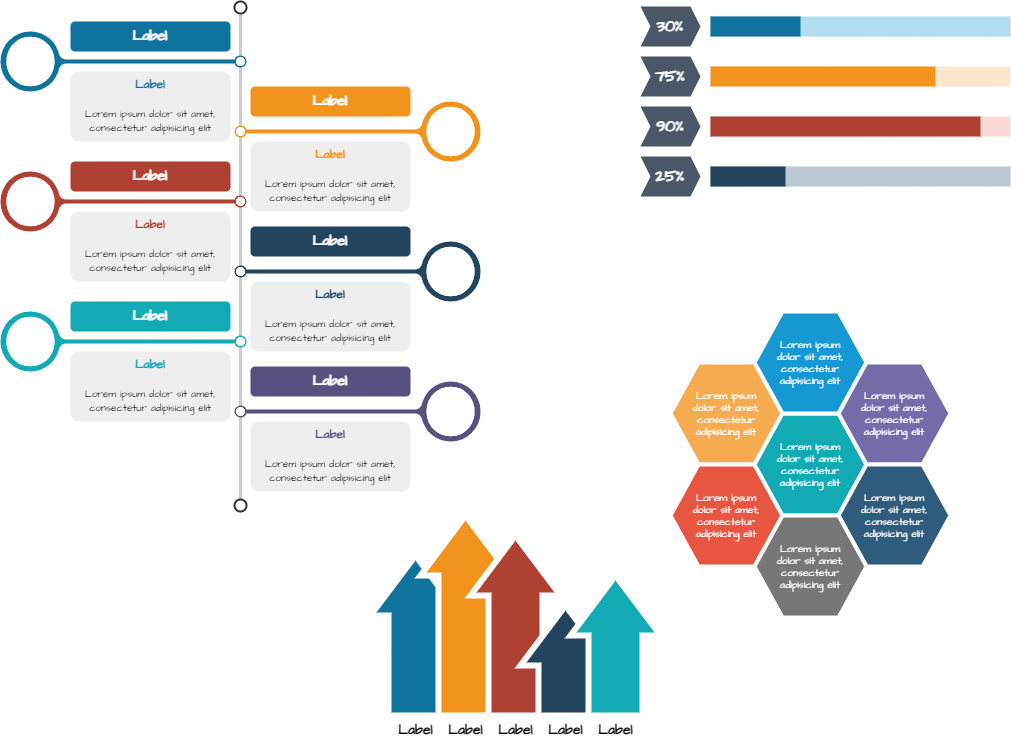

The diagram above was exported from draw.io. Its source (the exported page's mxGraphModel, read from the mxfile embedded in the PNG):
<mxGraphModel dx="1420" dy="822" grid="1" gridSize="10" guides="1" tooltips="1" connect="1" arrows="1" fold="1" page="1" pageScale="1" pageWidth="1920" pageHeight="1200" math="0" shadow="0">
  <root>
    <mxCell id="0" />
    <mxCell id="1" parent="0" />
    <mxCell id="hz2UtvwBqSLnDXAMfwGA-3" value="" style="edgeStyle=orthogonalEdgeStyle;rounded=0;sketch=1;hachureGap=4;jiggle=2;curveFitting=1;orthogonalLoop=1;jettySize=auto;html=1;fontFamily=Architects Daughter;fontSource=https%3A%2F%2Ffonts.googleapis.com%2Fcss%3Ffamily%3DArchitects%2BDaughter;" edge="1" parent="1" target="hz2UtvwBqSLnDXAMfwGA-2">
      <mxGeometry relative="1" as="geometry">
        <mxPoint x="330" y="110" as="sourcePoint" />
      </mxGeometry>
    </mxCell>
    <mxCell id="hz2UtvwBqSLnDXAMfwGA-5" value="" style="edgeStyle=orthogonalEdgeStyle;rounded=0;sketch=1;hachureGap=4;jiggle=2;curveFitting=1;orthogonalLoop=1;jettySize=auto;html=1;fontFamily=Architects Daughter;fontSource=https%3A%2F%2Ffonts.googleapis.com%2Fcss%3Ffamily%3DArchitects%2BDaughter;" edge="1" parent="1" target="hz2UtvwBqSLnDXAMfwGA-4">
      <mxGeometry relative="1" as="geometry">
        <mxPoint x="470" y="150" as="sourcePoint" />
      </mxGeometry>
    </mxCell>
    <mxCell id="hz2UtvwBqSLnDXAMfwGA-7" value="" style="endArrow=none;html=1;strokeWidth=3;strokeColor=#CCCCCC;labelBackgroundColor=none;fontSize=16;rounded=0;hachureGap=4;fontFamily=Architects Daughter;fontSource=https%3A%2F%2Ffonts.googleapis.com%2Fcss%3Ffamily%3DArchitects%2BDaughter;" edge="1" source="hz2UtvwBqSLnDXAMfwGA-8" target="hz2UtvwBqSLnDXAMfwGA-9" parent="1">
      <mxGeometry relative="1" as="geometry" />
    </mxCell>
    <mxCell id="hz2UtvwBqSLnDXAMfwGA-8" value="" style="ellipse;whiteSpace=wrap;html=1;aspect=fixed;shadow=0;fillColor=none;strokeColor=#333333;fontSize=16;align=center;strokeWidth=2;hachureGap=4;fontFamily=Architects Daughter;fontSource=https%3A%2F%2Ffonts.googleapis.com%2Fcss%3Ffamily%3DArchitects%2BDaughter;" vertex="1" parent="1">
      <mxGeometry x="314" y="80" width="12" height="12" as="geometry" />
    </mxCell>
    <mxCell id="hz2UtvwBqSLnDXAMfwGA-9" value="" style="ellipse;whiteSpace=wrap;html=1;aspect=fixed;shadow=0;fillColor=none;strokeColor=#333333;fontSize=16;align=center;strokeWidth=2;hachureGap=4;fontFamily=Architects Daughter;fontSource=https%3A%2F%2Ffonts.googleapis.com%2Fcss%3Ffamily%3DArchitects%2BDaughter;" vertex="1" parent="1">
      <mxGeometry x="314" y="578" width="12" height="12" as="geometry" />
    </mxCell>
    <mxCell id="hz2UtvwBqSLnDXAMfwGA-10" value="" style="verticalLabelPosition=middle;verticalAlign=middle;html=1;shape=mxgraph.infographic.circularCallout2;dy=15;strokeColor=#10739E;labelPosition=center;align=center;fontColor=#10739E;fontStyle=1;fontSize=24;shadow=0;direction=north;hachureGap=4;fontFamily=Architects Daughter;fontSource=https%3A%2F%2Ffonts.googleapis.com%2Fcss%3Ffamily%3DArchitects%2BDaughter;" vertex="1" parent="1">
      <mxGeometry x="80" y="110" width="246" height="60" as="geometry" />
    </mxCell>
    <mxCell id="hz2UtvwBqSLnDXAMfwGA-11" value="" style="verticalLabelPosition=middle;verticalAlign=middle;html=1;shape=mxgraph.infographic.circularCallout2;dy=15;strokeColor=#F2931E;labelPosition=center;align=center;fontColor=#F2931E;fontStyle=1;fontSize=24;shadow=0;direction=north;flipH=1;hachureGap=4;fontFamily=Architects Daughter;fontSource=https%3A%2F%2Ffonts.googleapis.com%2Fcss%3Ffamily%3DArchitects%2BDaughter;" vertex="1" parent="1">
      <mxGeometry x="314" y="180" width="246" height="60" as="geometry" />
    </mxCell>
    <mxCell id="hz2UtvwBqSLnDXAMfwGA-12" value="" style="verticalLabelPosition=middle;verticalAlign=middle;html=1;shape=mxgraph.infographic.circularCallout2;dy=15;strokeColor=#AE4132;labelPosition=center;align=center;fontColor=#10739E;fontStyle=1;fontSize=24;shadow=0;direction=north;hachureGap=4;fontFamily=Architects Daughter;fontSource=https%3A%2F%2Ffonts.googleapis.com%2Fcss%3Ffamily%3DArchitects%2BDaughter;" vertex="1" parent="1">
      <mxGeometry x="80" y="250" width="246" height="60" as="geometry" />
    </mxCell>
    <mxCell id="hz2UtvwBqSLnDXAMfwGA-13" value="" style="verticalLabelPosition=middle;verticalAlign=middle;html=1;shape=mxgraph.infographic.circularCallout2;dy=15;strokeColor=#23445D;labelPosition=center;align=center;fontColor=#10739E;fontStyle=1;fontSize=24;shadow=0;direction=north;flipH=1;hachureGap=4;fontFamily=Architects Daughter;fontSource=https%3A%2F%2Ffonts.googleapis.com%2Fcss%3Ffamily%3DArchitects%2BDaughter;" vertex="1" parent="1">
      <mxGeometry x="314" y="320" width="246" height="60" as="geometry" />
    </mxCell>
    <mxCell id="hz2UtvwBqSLnDXAMfwGA-14" value="" style="verticalLabelPosition=middle;verticalAlign=middle;html=1;shape=mxgraph.infographic.circularCallout2;dy=15;strokeColor=#12AAB5;labelPosition=center;align=center;fontColor=#10739E;fontStyle=1;fontSize=24;shadow=0;direction=north;hachureGap=4;fontFamily=Architects Daughter;fontSource=https%3A%2F%2Ffonts.googleapis.com%2Fcss%3Ffamily%3DArchitects%2BDaughter;" vertex="1" parent="1">
      <mxGeometry x="80" y="390" width="246" height="60" as="geometry" />
    </mxCell>
    <mxCell id="hz2UtvwBqSLnDXAMfwGA-15" value="" style="verticalLabelPosition=middle;verticalAlign=middle;html=1;shape=mxgraph.infographic.circularCallout2;dy=15;strokeColor=#56517E;labelPosition=center;align=center;fontColor=#10739E;fontStyle=1;fontSize=24;shadow=0;direction=north;flipH=1;hachureGap=4;fontFamily=Architects Daughter;fontSource=https%3A%2F%2Ffonts.googleapis.com%2Fcss%3Ffamily%3DArchitects%2BDaughter;" vertex="1" parent="1">
      <mxGeometry x="314" y="460" width="246" height="60" as="geometry" />
    </mxCell>
    <mxCell id="hz2UtvwBqSLnDXAMfwGA-16" value="Label" style="fillColor=#10739E;strokecolor=none;rounded=1;fontColor=#FFFFFF;strokeColor=none;fontStyle=1;fontSize=14;whiteSpace=wrap;html=1;hachureGap=4;fontFamily=Architects Daughter;fontSource=https%3A%2F%2Ffonts.googleapis.com%2Fcss%3Ffamily%3DArchitects%2BDaughter;" vertex="1" parent="1">
      <mxGeometry x="150" y="100" width="160" height="30" as="geometry" />
    </mxCell>
    <mxCell id="hz2UtvwBqSLnDXAMfwGA-17" value="Label" style="fillColor=#F2931E;strokecolor=none;rounded=1;fontColor=#FFFFFF;strokeColor=none;fontStyle=1;fontSize=14;whiteSpace=wrap;html=1;hachureGap=4;fontFamily=Architects Daughter;fontSource=https%3A%2F%2Ffonts.googleapis.com%2Fcss%3Ffamily%3DArchitects%2BDaughter;" vertex="1" parent="1">
      <mxGeometry x="330" y="165" width="160" height="30" as="geometry" />
    </mxCell>
    <mxCell id="hz2UtvwBqSLnDXAMfwGA-18" value="Label" style="fillColor=#AE4132;strokecolor=none;rounded=1;fontColor=#FFFFFF;strokeColor=none;fontStyle=1;fontSize=14;whiteSpace=wrap;html=1;hachureGap=4;fontFamily=Architects Daughter;fontSource=https%3A%2F%2Ffonts.googleapis.com%2Fcss%3Ffamily%3DArchitects%2BDaughter;" vertex="1" parent="1">
      <mxGeometry x="150" y="240" width="160" height="30" as="geometry" />
    </mxCell>
    <mxCell id="hz2UtvwBqSLnDXAMfwGA-19" value="Label" style="fillColor=#23445D;strokecolor=none;rounded=1;fontColor=#FFFFFF;strokeColor=none;fontStyle=1;fontSize=14;whiteSpace=wrap;html=1;hachureGap=4;fontFamily=Architects Daughter;fontSource=https%3A%2F%2Ffonts.googleapis.com%2Fcss%3Ffamily%3DArchitects%2BDaughter;" vertex="1" parent="1">
      <mxGeometry x="330" y="305" width="160" height="30" as="geometry" />
    </mxCell>
    <mxCell id="hz2UtvwBqSLnDXAMfwGA-20" value="Label" style="fillColor=#12AAB5;strokecolor=none;rounded=1;fontColor=#FFFFFF;strokeColor=none;fontStyle=1;fontSize=14;whiteSpace=wrap;html=1;hachureGap=4;fontFamily=Architects Daughter;fontSource=https%3A%2F%2Ffonts.googleapis.com%2Fcss%3Ffamily%3DArchitects%2BDaughter;" vertex="1" parent="1">
      <mxGeometry x="150" y="380" width="160" height="30" as="geometry" />
    </mxCell>
    <mxCell id="hz2UtvwBqSLnDXAMfwGA-21" value="Label" style="fillColor=#56517E;strokecolor=none;rounded=1;fontColor=#FFFFFF;strokeColor=none;fontStyle=1;fontSize=14;whiteSpace=wrap;html=1;hachureGap=4;fontFamily=Architects Daughter;fontSource=https%3A%2F%2Ffonts.googleapis.com%2Fcss%3Ffamily%3DArchitects%2BDaughter;" vertex="1" parent="1">
      <mxGeometry x="330" y="445" width="160" height="30" as="geometry" />
    </mxCell>
    <mxCell id="hz2UtvwBqSLnDXAMfwGA-22" value="&lt;font style=&quot;font-size: 10px&quot;&gt;&lt;font style=&quot;font-size: 12px&quot; color=&quot;#10739E&quot;&gt;&lt;b&gt;Label&lt;/b&gt;&lt;/font&gt;&lt;br&gt;&lt;br&gt;&lt;font size=&quot;1&quot;&gt;Lorem ipsum dolor sit amet, consectetur adipisicing elit&lt;/font&gt;&lt;/font&gt;" style="rounded=1;strokeColor=none;fillColor=#EEEEEE;align=center;arcSize=12;verticalAlign=top;whiteSpace=wrap;html=1;fontSize=12;hachureGap=4;fontFamily=Architects Daughter;fontSource=https%3A%2F%2Ffonts.googleapis.com%2Fcss%3Ffamily%3DArchitects%2BDaughter;" vertex="1" parent="1">
      <mxGeometry x="150" y="150" width="160" height="70" as="geometry" />
    </mxCell>
    <mxCell id="hz2UtvwBqSLnDXAMfwGA-23" value="&lt;font style=&quot;font-size: 10px&quot;&gt;&lt;font style=&quot;font-size: 12px&quot; color=&quot;#F2931E&quot;&gt;&lt;b&gt;Label&lt;/b&gt;&lt;/font&gt;&lt;br&gt;&lt;br&gt;&lt;font size=&quot;1&quot;&gt;Lorem ipsum dolor sit amet, consectetur adipisicing elit&lt;/font&gt;&lt;/font&gt;" style="rounded=1;strokeColor=none;fillColor=#EEEEEE;align=center;arcSize=12;verticalAlign=top;whiteSpace=wrap;html=1;fontSize=12;hachureGap=4;fontFamily=Architects Daughter;fontSource=https%3A%2F%2Ffonts.googleapis.com%2Fcss%3Ffamily%3DArchitects%2BDaughter;" vertex="1" parent="1">
      <mxGeometry x="330" y="220" width="160" height="70" as="geometry" />
    </mxCell>
    <mxCell id="hz2UtvwBqSLnDXAMfwGA-24" value="&lt;font style=&quot;font-size: 10px&quot;&gt;&lt;font style=&quot;font-size: 12px&quot; color=&quot;#AE4132&quot;&gt;&lt;b&gt;Label&lt;/b&gt;&lt;/font&gt;&lt;br&gt;&lt;br&gt;&lt;font size=&quot;1&quot;&gt;Lorem ipsum dolor sit amet, consectetur adipisicing elit&lt;/font&gt;&lt;/font&gt;" style="rounded=1;strokeColor=none;fillColor=#EEEEEE;align=center;arcSize=12;verticalAlign=top;whiteSpace=wrap;html=1;fontSize=12;hachureGap=4;fontFamily=Architects Daughter;fontSource=https%3A%2F%2Ffonts.googleapis.com%2Fcss%3Ffamily%3DArchitects%2BDaughter;" vertex="1" parent="1">
      <mxGeometry x="150" y="290" width="160" height="70" as="geometry" />
    </mxCell>
    <mxCell id="hz2UtvwBqSLnDXAMfwGA-25" value="&lt;font style=&quot;font-size: 10px&quot;&gt;&lt;font style=&quot;font-size: 12px&quot; color=&quot;#23445D&quot;&gt;&lt;b&gt;Label&lt;/b&gt;&lt;/font&gt;&lt;br&gt;&lt;br&gt;&lt;font size=&quot;1&quot;&gt;Lorem ipsum dolor sit amet, consectetur adipisicing elit&lt;/font&gt;&lt;/font&gt;" style="rounded=1;strokeColor=none;fillColor=#EEEEEE;align=center;arcSize=12;verticalAlign=top;whiteSpace=wrap;html=1;fontSize=12;hachureGap=4;fontFamily=Architects Daughter;fontSource=https%3A%2F%2Ffonts.googleapis.com%2Fcss%3Ffamily%3DArchitects%2BDaughter;" vertex="1" parent="1">
      <mxGeometry x="330" y="360" width="160" height="70" as="geometry" />
    </mxCell>
    <mxCell id="hz2UtvwBqSLnDXAMfwGA-26" value="&lt;font style=&quot;font-size: 10px&quot;&gt;&lt;font style=&quot;font-size: 12px&quot; color=&quot;#12AAB5&quot;&gt;&lt;b&gt;Label&lt;/b&gt;&lt;/font&gt;&lt;br&gt;&lt;br&gt;&lt;font size=&quot;1&quot;&gt;Lorem ipsum dolor sit amet, consectetur adipisicing elit&lt;/font&gt;&lt;/font&gt;" style="rounded=1;strokeColor=none;fillColor=#EEEEEE;align=center;arcSize=12;verticalAlign=top;whiteSpace=wrap;html=1;fontSize=12;hachureGap=4;fontFamily=Architects Daughter;fontSource=https%3A%2F%2Ffonts.googleapis.com%2Fcss%3Ffamily%3DArchitects%2BDaughter;" vertex="1" parent="1">
      <mxGeometry x="150" y="430" width="160" height="70" as="geometry" />
    </mxCell>
    <mxCell id="hz2UtvwBqSLnDXAMfwGA-27" value="&lt;font style=&quot;font-size: 10px&quot;&gt;&lt;font style=&quot;font-size: 12px&quot; color=&quot;#56517E&quot;&gt;&lt;b&gt;Label&lt;/b&gt;&lt;/font&gt;&lt;br&gt;&lt;br&gt;&lt;font size=&quot;1&quot;&gt;Lorem ipsum dolor sit amet, consectetur adipisicing elit&lt;/font&gt;&lt;/font&gt;" style="rounded=1;strokeColor=none;fillColor=#EEEEEE;align=center;arcSize=12;verticalAlign=top;whiteSpace=wrap;html=1;fontSize=12;hachureGap=4;fontFamily=Architects Daughter;fontSource=https%3A%2F%2Ffonts.googleapis.com%2Fcss%3Ffamily%3DArchitects%2BDaughter;" vertex="1" parent="1">
      <mxGeometry x="330" y="500" width="160" height="70" as="geometry" />
    </mxCell>
    <mxCell id="hz2UtvwBqSLnDXAMfwGA-28" value="30%" style="shape=step;perimeter=stepPerimeter;whiteSpace=wrap;html=1;fixedSize=1;size=10;fillColor=#4A5768;strokeColor=none;fontSize=16;fontColor=#ffffff;fontStyle=1;rounded=0;hachureGap=4;fontFamily=Architects Daughter;fontSource=https%3A%2F%2Ffonts.googleapis.com%2Fcss%3Ffamily%3DArchitects%2BDaughter;" vertex="1" parent="1">
      <mxGeometry x="720" y="85" width="60" height="40" as="geometry" />
    </mxCell>
    <mxCell id="hz2UtvwBqSLnDXAMfwGA-29" value="" style="whiteSpace=wrap;html=1;fixedSize=1;size=10;fillColor=#B1DDF0;strokeColor=none;hachureGap=4;fontFamily=Architects Daughter;fontSource=https%3A%2F%2Ffonts.googleapis.com%2Fcss%3Ffamily%3DArchitects%2BDaughter;" vertex="1" parent="1">
      <mxGeometry x="790" y="95" width="300" height="20" as="geometry" />
    </mxCell>
    <mxCell id="hz2UtvwBqSLnDXAMfwGA-30" value="" style="whiteSpace=wrap;html=1;fixedSize=1;size=10;fillColor=#10739E;strokeColor=none;shadow=0;hachureGap=4;fontFamily=Architects Daughter;fontSource=https%3A%2F%2Ffonts.googleapis.com%2Fcss%3Ffamily%3DArchitects%2BDaughter;" vertex="1" parent="1">
      <mxGeometry x="790" y="95" width="90" height="20" as="geometry" />
    </mxCell>
    <mxCell id="hz2UtvwBqSLnDXAMfwGA-31" value="75%" style="shape=step;perimeter=stepPerimeter;whiteSpace=wrap;html=1;fixedSize=1;size=10;fillColor=#4A5768;strokeColor=none;fontSize=16;fontColor=#ffffff;fontStyle=1;rounded=0;hachureGap=4;fontFamily=Architects Daughter;fontSource=https%3A%2F%2Ffonts.googleapis.com%2Fcss%3Ffamily%3DArchitects%2BDaughter;" vertex="1" parent="1">
      <mxGeometry x="720" y="135" width="60" height="40" as="geometry" />
    </mxCell>
    <mxCell id="hz2UtvwBqSLnDXAMfwGA-32" value="" style="whiteSpace=wrap;html=1;fixedSize=1;size=10;fillColor=#FCE7CD;strokeColor=none;hachureGap=4;fontFamily=Architects Daughter;fontSource=https%3A%2F%2Ffonts.googleapis.com%2Fcss%3Ffamily%3DArchitects%2BDaughter;" vertex="1" parent="1">
      <mxGeometry x="790" y="145" width="300" height="20" as="geometry" />
    </mxCell>
    <mxCell id="hz2UtvwBqSLnDXAMfwGA-33" value="" style="whiteSpace=wrap;html=1;fixedSize=1;size=10;fillColor=#F2931E;strokeColor=none;shadow=0;hachureGap=4;fontFamily=Architects Daughter;fontSource=https%3A%2F%2Ffonts.googleapis.com%2Fcss%3Ffamily%3DArchitects%2BDaughter;" vertex="1" parent="1">
      <mxGeometry x="790" y="145" width="225" height="20" as="geometry" />
    </mxCell>
    <mxCell id="hz2UtvwBqSLnDXAMfwGA-34" value="90%" style="shape=step;perimeter=stepPerimeter;whiteSpace=wrap;html=1;fixedSize=1;size=10;fillColor=#4A5768;strokeColor=none;fontSize=16;fontColor=#ffffff;fontStyle=1;rounded=0;hachureGap=4;fontFamily=Architects Daughter;fontSource=https%3A%2F%2Ffonts.googleapis.com%2Fcss%3Ffamily%3DArchitects%2BDaughter;" vertex="1" parent="1">
      <mxGeometry x="720" y="185" width="60" height="40" as="geometry" />
    </mxCell>
    <mxCell id="hz2UtvwBqSLnDXAMfwGA-35" value="" style="whiteSpace=wrap;html=1;fixedSize=1;size=10;fillColor=#FAD9D5;strokeColor=none;hachureGap=4;fontFamily=Architects Daughter;fontSource=https%3A%2F%2Ffonts.googleapis.com%2Fcss%3Ffamily%3DArchitects%2BDaughter;" vertex="1" parent="1">
      <mxGeometry x="790" y="195" width="300" height="20" as="geometry" />
    </mxCell>
    <mxCell id="hz2UtvwBqSLnDXAMfwGA-36" value="" style="whiteSpace=wrap;html=1;fixedSize=1;size=10;fillColor=#AE4132;strokeColor=none;shadow=0;hachureGap=4;fontFamily=Architects Daughter;fontSource=https%3A%2F%2Ffonts.googleapis.com%2Fcss%3Ffamily%3DArchitects%2BDaughter;" vertex="1" parent="1">
      <mxGeometry x="790" y="195" width="270" height="20" as="geometry" />
    </mxCell>
    <mxCell id="hz2UtvwBqSLnDXAMfwGA-37" value="25%" style="shape=step;perimeter=stepPerimeter;whiteSpace=wrap;html=1;fixedSize=1;size=10;fillColor=#4A5768;strokeColor=none;fontSize=16;fontColor=#ffffff;fontStyle=1;rounded=0;hachureGap=4;fontFamily=Architects Daughter;fontSource=https%3A%2F%2Ffonts.googleapis.com%2Fcss%3Ffamily%3DArchitects%2BDaughter;" vertex="1" parent="1">
      <mxGeometry x="720" y="235" width="60" height="40" as="geometry" />
    </mxCell>
    <mxCell id="hz2UtvwBqSLnDXAMfwGA-38" value="" style="whiteSpace=wrap;html=1;fixedSize=1;size=10;fillColor=#BAC8D3;strokeColor=none;hachureGap=4;fontFamily=Architects Daughter;fontSource=https%3A%2F%2Ffonts.googleapis.com%2Fcss%3Ffamily%3DArchitects%2BDaughter;" vertex="1" parent="1">
      <mxGeometry x="790" y="245" width="300" height="20" as="geometry" />
    </mxCell>
    <mxCell id="hz2UtvwBqSLnDXAMfwGA-39" value="" style="whiteSpace=wrap;html=1;fixedSize=1;size=10;fillColor=#23445D;strokeColor=none;shadow=0;hachureGap=4;fontFamily=Architects Daughter;fontSource=https%3A%2F%2Ffonts.googleapis.com%2Fcss%3Ffamily%3DArchitects%2BDaughter;" vertex="1" parent="1">
      <mxGeometry x="790" y="245" width="75" height="20" as="geometry" />
    </mxCell>
    <mxCell id="hz2UtvwBqSLnDXAMfwGA-40" value="Lorem ipsum&lt;br&gt; dolor sit amet, consectetur adipisicing elit" style="shape=hexagon;strokeWidth=4;html=1;fillColor=#F5AB50;strokeColor=#ffffff;shadow=0;fontSize=10;fontColor=#FFFFFF;align=center;fontStyle=0;whiteSpace=wrap;spacing=10;rounded=0;hachureGap=4;fontFamily=Architects Daughter;fontSource=https%3A%2F%2Ffonts.googleapis.com%2Fcss%3Ffamily%3DArchitects%2BDaughter;" vertex="1" parent="1">
      <mxGeometry x="750" y="441" width="112" height="102" as="geometry" />
    </mxCell>
    <mxCell id="hz2UtvwBqSLnDXAMfwGA-41" value="Lorem ipsum&lt;br&gt; dolor sit amet, consectetur adipisicing elit" style="shape=hexagon;strokeWidth=4;html=1;fillColor=#E85642;strokeColor=#ffffff;shadow=0;fontSize=10;fontColor=#FFFFFF;align=center;fontStyle=0;whiteSpace=wrap;spacing=10;rounded=0;hachureGap=4;fontFamily=Architects Daughter;fontSource=https%3A%2F%2Ffonts.googleapis.com%2Fcss%3Ffamily%3DArchitects%2BDaughter;" vertex="1" parent="1">
      <mxGeometry x="750" y="543" width="112" height="102" as="geometry" />
    </mxCell>
    <mxCell id="hz2UtvwBqSLnDXAMfwGA-42" value="Lorem ipsum&lt;br&gt; dolor sit amet, consectetur adipisicing elit" style="shape=hexagon;strokeWidth=4;html=1;fillColor=#12AAB5;strokeColor=#ffffff;shadow=0;fontSize=10;fontColor=#FFFFFF;align=center;fontStyle=0;whiteSpace=wrap;spacing=10;rounded=0;hachureGap=4;fontFamily=Architects Daughter;fontSource=https%3A%2F%2Ffonts.googleapis.com%2Fcss%3Ffamily%3DArchitects%2BDaughter;" vertex="1" parent="1">
      <mxGeometry x="834" y="492" width="112" height="102" as="geometry" />
    </mxCell>
    <mxCell id="hz2UtvwBqSLnDXAMfwGA-43" value="Lorem ipsum&lt;br&gt; dolor sit amet, consectetur adipisicing elit" style="shape=hexagon;strokeWidth=4;html=1;fillColor=#1699D3;strokeColor=#ffffff;shadow=0;fontSize=10;fontColor=#FFFFFF;align=center;fontStyle=0;whiteSpace=wrap;spacing=10;rounded=0;hachureGap=4;fontFamily=Architects Daughter;fontSource=https%3A%2F%2Ffonts.googleapis.com%2Fcss%3Ffamily%3DArchitects%2BDaughter;" vertex="1" parent="1">
      <mxGeometry x="834" y="390" width="112" height="102" as="geometry" />
    </mxCell>
    <mxCell id="hz2UtvwBqSLnDXAMfwGA-44" value="Lorem ipsum&lt;br&gt; dolor sit amet, consectetur adipisicing elit" style="shape=hexagon;strokeWidth=4;html=1;fillColor=#736CA8;strokeColor=#ffffff;shadow=0;fontSize=10;fontColor=#FFFFFF;align=center;fontStyle=0;whiteSpace=wrap;spacing=10;rounded=0;hachureGap=4;fontFamily=Architects Daughter;fontSource=https%3A%2F%2Ffonts.googleapis.com%2Fcss%3Ffamily%3DArchitects%2BDaughter;" vertex="1" parent="1">
      <mxGeometry x="918" y="441" width="112" height="102" as="geometry" />
    </mxCell>
    <mxCell id="hz2UtvwBqSLnDXAMfwGA-45" value="Lorem ipsum&lt;br&gt; dolor sit amet, consectetur adipisicing elit" style="shape=hexagon;strokeWidth=4;html=1;fillColor=#2F5B7C;strokeColor=#ffffff;shadow=0;fontSize=10;fontColor=#FFFFFF;align=center;fontStyle=0;whiteSpace=wrap;spacing=10;rounded=0;hachureGap=4;fontFamily=Architects Daughter;fontSource=https%3A%2F%2Ffonts.googleapis.com%2Fcss%3Ffamily%3DArchitects%2BDaughter;" vertex="1" parent="1">
      <mxGeometry x="918" y="543" width="112" height="102" as="geometry" />
    </mxCell>
    <mxCell id="hz2UtvwBqSLnDXAMfwGA-46" value="Lorem ipsum&lt;br&gt; dolor sit amet, consectetur adipisicing elit" style="shape=hexagon;strokeWidth=4;html=1;fillColor=#777777;strokeColor=#ffffff;shadow=0;fontSize=10;fontColor=#FFFFFF;align=center;fontStyle=0;whiteSpace=wrap;spacing=10;rounded=0;hachureGap=4;fontFamily=Architects Daughter;fontSource=https%3A%2F%2Ffonts.googleapis.com%2Fcss%3Ffamily%3DArchitects%2BDaughter;" vertex="1" parent="1">
      <mxGeometry x="834" y="594" width="112" height="102" as="geometry" />
    </mxCell>
    <mxCell id="hz2UtvwBqSLnDXAMfwGA-47" value="Label" style="html=1;shadow=0;dashed=0;align=center;verticalAlign=top;shape=mxgraph.arrows2.arrow;dy=0.4;dx=60;direction=north;notch=0;strokeColor=#FFFFFF;strokeWidth=6;fillColor=#10739E;fontSize=14;labelPosition=center;verticalLabelPosition=bottom;fontStyle=1;hachureGap=4;fontFamily=Architects Daughter;fontSource=https%3A%2F%2Ffonts.googleapis.com%2Fcss%3Ffamily%3DArchitects%2BDaughter;" vertex="1" parent="1">
      <mxGeometry x="450" y="634" width="90" height="160" as="geometry" />
    </mxCell>
    <mxCell id="hz2UtvwBqSLnDXAMfwGA-48" value="Label" style="html=1;shadow=0;dashed=0;align=center;verticalAlign=top;shape=mxgraph.arrows2.arrow;dy=0.4;dx=60;direction=north;notch=0;strokeColor=#FFFFFF;strokeWidth=6;fillColor=#F2931E;fontSize=14;labelPosition=center;verticalLabelPosition=bottom;fontStyle=1;hachureGap=4;fontFamily=Architects Daughter;fontSource=https%3A%2F%2Ffonts.googleapis.com%2Fcss%3Ffamily%3DArchitects%2BDaughter;" vertex="1" parent="1">
      <mxGeometry x="500" y="594" width="90" height="200" as="geometry" />
    </mxCell>
    <mxCell id="hz2UtvwBqSLnDXAMfwGA-49" value="Label" style="html=1;shadow=0;dashed=0;align=center;verticalAlign=top;shape=mxgraph.arrows2.arrow;dy=0.4;dx=60;direction=north;notch=0;strokeColor=#FFFFFF;strokeWidth=6;fillColor=#AE4132;fontSize=14;labelPosition=center;verticalLabelPosition=bottom;fontStyle=1;hachureGap=4;fontFamily=Architects Daughter;fontSource=https%3A%2F%2Ffonts.googleapis.com%2Fcss%3Ffamily%3DArchitects%2BDaughter;" vertex="1" parent="1">
      <mxGeometry x="550" y="614" width="90" height="180" as="geometry" />
    </mxCell>
    <mxCell id="hz2UtvwBqSLnDXAMfwGA-50" value="Label" style="html=1;shadow=0;dashed=0;align=center;verticalAlign=top;shape=mxgraph.arrows2.arrow;dy=0.4;dx=60;direction=north;notch=0;strokeColor=#FFFFFF;strokeWidth=6;fillColor=#23445D;fontSize=14;labelPosition=center;verticalLabelPosition=bottom;fontStyle=1;hachureGap=4;fontFamily=Architects Daughter;fontSource=https%3A%2F%2Ffonts.googleapis.com%2Fcss%3Ffamily%3DArchitects%2BDaughter;" vertex="1" parent="1">
      <mxGeometry x="600" y="684" width="90" height="110" as="geometry" />
    </mxCell>
    <mxCell id="hz2UtvwBqSLnDXAMfwGA-51" value="Label" style="html=1;shadow=0;dashed=0;align=center;verticalAlign=top;shape=mxgraph.arrows2.arrow;dy=0.4;dx=60;direction=north;notch=0;strokeColor=#FFFFFF;strokeWidth=6;fillColor=#12AAB5;fontSize=14;labelPosition=center;verticalLabelPosition=bottom;fontStyle=1;hachureGap=4;fontFamily=Architects Daughter;fontSource=https%3A%2F%2Ffonts.googleapis.com%2Fcss%3Ffamily%3DArchitects%2BDaughter;" vertex="1" parent="1">
      <mxGeometry x="650" y="654" width="90" height="140" as="geometry" />
    </mxCell>
  </root>
</mxGraphModel>